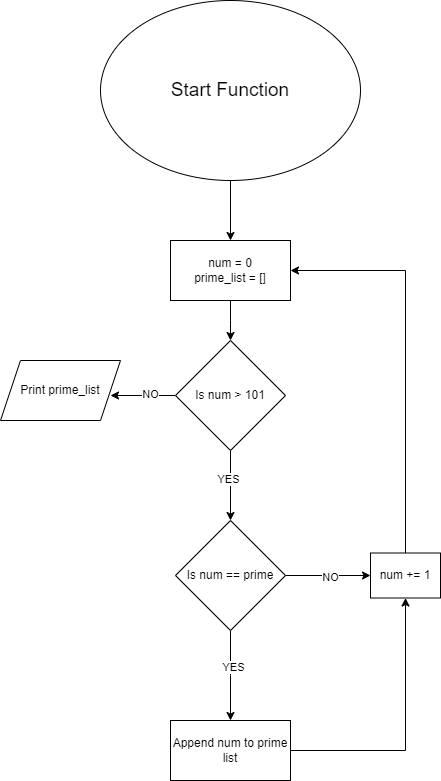

The diagram above was exported from draw.io. Its source (the exported page's mxGraphModel, read from the mxfile embedded in the PNG):
<mxGraphModel dx="1050" dy="574" grid="1" gridSize="10" guides="1" tooltips="1" connect="1" arrows="1" fold="1" page="1" pageScale="1" pageWidth="850" pageHeight="1100" math="0" shadow="0">
  <root>
    <mxCell id="0" />
    <mxCell id="1" parent="0" />
    <mxCell id="KPeqagEkYrqyDwO1NMMB-2" style="edgeStyle=orthogonalEdgeStyle;rounded=0;orthogonalLoop=1;jettySize=auto;html=1;" edge="1" parent="1" source="KPeqagEkYrqyDwO1NMMB-1" target="KPeqagEkYrqyDwO1NMMB-3">
      <mxGeometry relative="1" as="geometry">
        <mxPoint x="400" y="350" as="targetPoint" />
      </mxGeometry>
    </mxCell>
    <mxCell id="KPeqagEkYrqyDwO1NMMB-1" value="&lt;font style=&quot;font-size: 19px;&quot;&gt;Start Function&lt;/font&gt;" style="ellipse;whiteSpace=wrap;html=1;" vertex="1" parent="1">
      <mxGeometry x="270" y="100" width="260" height="180" as="geometry" />
    </mxCell>
    <mxCell id="KPeqagEkYrqyDwO1NMMB-4" style="edgeStyle=orthogonalEdgeStyle;rounded=0;orthogonalLoop=1;jettySize=auto;html=1;" edge="1" parent="1" source="KPeqagEkYrqyDwO1NMMB-3">
      <mxGeometry relative="1" as="geometry">
        <mxPoint x="400" y="440" as="targetPoint" />
      </mxGeometry>
    </mxCell>
    <mxCell id="KPeqagEkYrqyDwO1NMMB-3" value="num = 0&lt;br&gt;prime_list = []" style="rounded=0;whiteSpace=wrap;html=1;" vertex="1" parent="1">
      <mxGeometry x="340" y="340" width="120" height="60" as="geometry" />
    </mxCell>
    <mxCell id="KPeqagEkYrqyDwO1NMMB-8" style="edgeStyle=orthogonalEdgeStyle;rounded=0;orthogonalLoop=1;jettySize=auto;html=1;entryX=0.5;entryY=0;entryDx=0;entryDy=0;" edge="1" parent="1" source="KPeqagEkYrqyDwO1NMMB-6" target="KPeqagEkYrqyDwO1NMMB-7">
      <mxGeometry relative="1" as="geometry" />
    </mxCell>
    <mxCell id="KPeqagEkYrqyDwO1NMMB-17" value="YES" style="edgeLabel;html=1;align=center;verticalAlign=middle;resizable=0;points=[];" vertex="1" connectable="0" parent="KPeqagEkYrqyDwO1NMMB-8">
      <mxGeometry x="-0.2" y="-3" relative="1" as="geometry">
        <mxPoint as="offset" />
      </mxGeometry>
    </mxCell>
    <mxCell id="KPeqagEkYrqyDwO1NMMB-9" style="edgeStyle=orthogonalEdgeStyle;rounded=0;orthogonalLoop=1;jettySize=auto;html=1;" edge="1" parent="1" source="KPeqagEkYrqyDwO1NMMB-6">
      <mxGeometry relative="1" as="geometry">
        <mxPoint x="280" y="495" as="targetPoint" />
      </mxGeometry>
    </mxCell>
    <mxCell id="KPeqagEkYrqyDwO1NMMB-16" value="NO" style="edgeLabel;html=1;align=center;verticalAlign=middle;resizable=0;points=[];" vertex="1" connectable="0" parent="KPeqagEkYrqyDwO1NMMB-9">
      <mxGeometry x="-0.2245" y="-1" relative="1" as="geometry">
        <mxPoint as="offset" />
      </mxGeometry>
    </mxCell>
    <mxCell id="KPeqagEkYrqyDwO1NMMB-6" value="Is num &amp;gt; 101" style="rhombus;whiteSpace=wrap;html=1;" vertex="1" parent="1">
      <mxGeometry x="345" y="440" width="110" height="110" as="geometry" />
    </mxCell>
    <mxCell id="KPeqagEkYrqyDwO1NMMB-12" style="edgeStyle=orthogonalEdgeStyle;rounded=0;orthogonalLoop=1;jettySize=auto;html=1;" edge="1" parent="1" source="KPeqagEkYrqyDwO1NMMB-7">
      <mxGeometry relative="1" as="geometry">
        <mxPoint x="400" y="820" as="targetPoint" />
      </mxGeometry>
    </mxCell>
    <mxCell id="KPeqagEkYrqyDwO1NMMB-19" value="YES" style="edgeLabel;html=1;align=center;verticalAlign=middle;resizable=0;points=[];" vertex="1" connectable="0" parent="KPeqagEkYrqyDwO1NMMB-12">
      <mxGeometry x="-0.2044" y="2" relative="1" as="geometry">
        <mxPoint as="offset" />
      </mxGeometry>
    </mxCell>
    <mxCell id="KPeqagEkYrqyDwO1NMMB-13" style="edgeStyle=orthogonalEdgeStyle;rounded=0;orthogonalLoop=1;jettySize=auto;html=1;exitX=1;exitY=0.5;exitDx=0;exitDy=0;" edge="1" parent="1" source="KPeqagEkYrqyDwO1NMMB-7" target="KPeqagEkYrqyDwO1NMMB-14">
      <mxGeometry relative="1" as="geometry">
        <mxPoint x="530" y="675" as="targetPoint" />
      </mxGeometry>
    </mxCell>
    <mxCell id="KPeqagEkYrqyDwO1NMMB-18" value="NO" style="edgeLabel;html=1;align=center;verticalAlign=middle;resizable=0;points=[];" vertex="1" connectable="0" parent="KPeqagEkYrqyDwO1NMMB-13">
      <mxGeometry x="0.0259" y="-1" relative="1" as="geometry">
        <mxPoint as="offset" />
      </mxGeometry>
    </mxCell>
    <mxCell id="KPeqagEkYrqyDwO1NMMB-7" value="Is num == prime" style="rhombus;whiteSpace=wrap;html=1;" vertex="1" parent="1">
      <mxGeometry x="345" y="620" width="110" height="110" as="geometry" />
    </mxCell>
    <mxCell id="KPeqagEkYrqyDwO1NMMB-11" value="Print prime_list" style="shape=parallelogram;perimeter=parallelogramPerimeter;whiteSpace=wrap;html=1;fixedSize=1;" vertex="1" parent="1">
      <mxGeometry x="170" y="460" width="120" height="60" as="geometry" />
    </mxCell>
    <mxCell id="KPeqagEkYrqyDwO1NMMB-15" style="edgeStyle=orthogonalEdgeStyle;rounded=0;orthogonalLoop=1;jettySize=auto;html=1;entryX=1;entryY=0.5;entryDx=0;entryDy=0;" edge="1" parent="1" source="KPeqagEkYrqyDwO1NMMB-14" target="KPeqagEkYrqyDwO1NMMB-3">
      <mxGeometry relative="1" as="geometry">
        <Array as="points">
          <mxPoint x="575" y="370" />
        </Array>
      </mxGeometry>
    </mxCell>
    <mxCell id="KPeqagEkYrqyDwO1NMMB-14" value="num += 1" style="rounded=0;whiteSpace=wrap;html=1;" vertex="1" parent="1">
      <mxGeometry x="540" y="652.5" width="70" height="45" as="geometry" />
    </mxCell>
    <mxCell id="KPeqagEkYrqyDwO1NMMB-21" style="edgeStyle=orthogonalEdgeStyle;rounded=0;orthogonalLoop=1;jettySize=auto;html=1;entryX=0.5;entryY=1;entryDx=0;entryDy=0;" edge="1" parent="1" source="KPeqagEkYrqyDwO1NMMB-20" target="KPeqagEkYrqyDwO1NMMB-14">
      <mxGeometry relative="1" as="geometry" />
    </mxCell>
    <mxCell id="KPeqagEkYrqyDwO1NMMB-20" value="Append num to prime list" style="rounded=0;whiteSpace=wrap;html=1;" vertex="1" parent="1">
      <mxGeometry x="340" y="820" width="120" height="60" as="geometry" />
    </mxCell>
  </root>
</mxGraphModel>